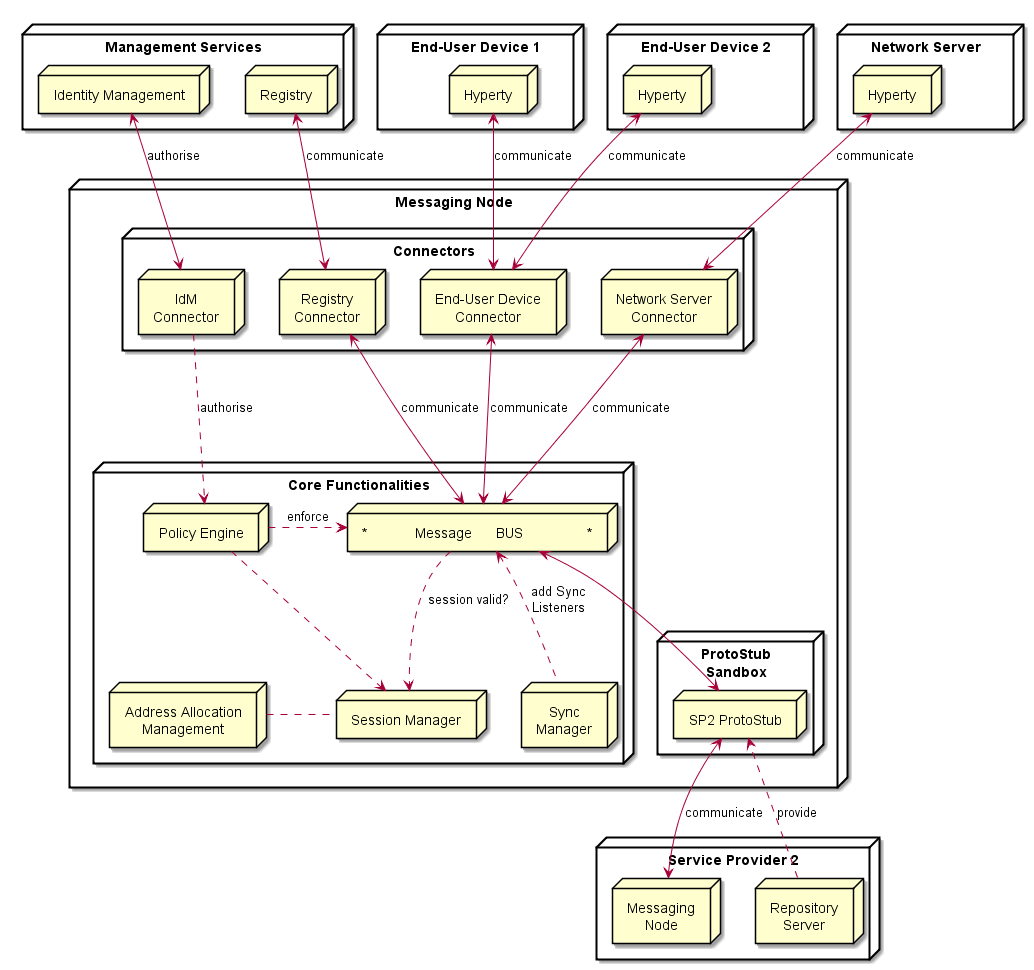

The diagram above was rendered by PlantUML. Its source (embedded in the PNG):
@startuml "msg-node-architecture.png"


node "Management Services" as Man1 {
	node "Registry" as Server1
	node "Identity Management" as IdM1

}

node "Service Provider 2" as SP2 {
	node "Messaging\nNode" as Msg2
	node "Repository\nServer" as Repo2
}

node "End-User Device 1" as User1 {
	node "Hyperty" as H1
}

node "End-User Device 2" as User2 {
	node "Hyperty" as H2
}

node "Network Server" as Net {
	node "Hyperty" as H3
}

node "Messaging Node" as msg {


 node "ProtoStub\nSandbox" as Proto1Sand {

	 node "SP2 ProtoStub" as Proto1
 }

node "Connectors" as Conn {
	node "IdM\nConnector" as ConnIdM
	node "Registry\nConnector" as ConnMan
	node "End-User Device\nConnector" as ConnUser
	node "Network Server\nConnector" as ConnNet
}


node "Core Functionalities" as core {

 node "*            Message      BUS                *" as Bus

 node "Policy Engine" as BusPEP

 node "Session Manager" as Reg

 node "Address Allocation\nManagement" as ID

 node "Sync\nManager" as Sync

 }

Repo2 ..down-> Proto1: provide

Msg2 <-left-> Proto1 : communicate

 Bus <-right-> Proto1

 BusPEP ..right-> Bus : enforce

 ConnIdM ..down-> BusPEP : authorise

 BusPEP .down-> Reg

 Reg .left. ID

 Reg <-up. Bus: session valid?

 Sync -up.> Bus: add Sync\nListeners

 ConnIdM <-up-> IdM1 : authorise

 Bus <-up-> ConnUser : communicate
 ConnUser <-up-> H1 : communicate

 ConnUser <-up-> H2 : communicate

 Bus <-up-> ConnNet : communicate
 ConnNet <-up-> H3 : communicate

 Bus <-up-> ConnMan : communicate
 ConnMan <-up-> Server1 : communicate
 	}

@enduml